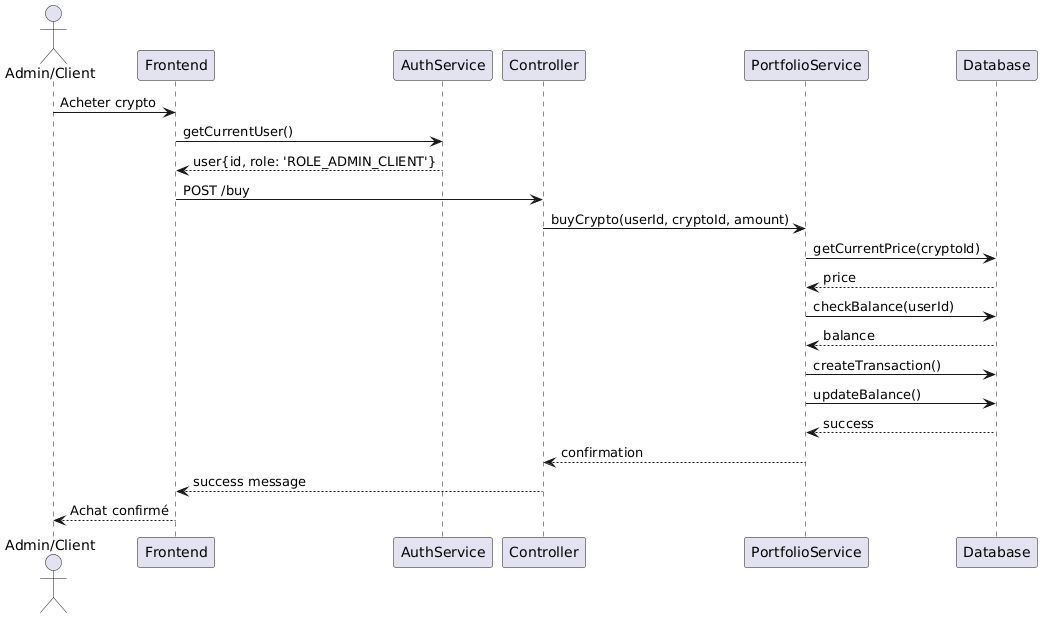

The diagram above was rendered by PlantUML. Its source (embedded in the PNG):
@startuml
actor "Admin/Client" as User
participant "Frontend" as UI
participant "AuthService" as Auth
participant "Controller" as Ctrl
participant "PortfolioService" as PortfolioSrv
participant "Database" as DB

User -> UI: Acheter crypto
UI -> Auth: getCurrentUser()
Auth --> UI: user{id, role: 'ROLE_ADMIN_CLIENT'}
UI -> Ctrl: POST /buy
Ctrl -> PortfolioSrv: buyCrypto(userId, cryptoId, amount)
PortfolioSrv -> DB: getCurrentPrice(cryptoId)
DB --> PortfolioSrv: price
PortfolioSrv -> DB: checkBalance(userId)
DB --> PortfolioSrv: balance
PortfolioSrv -> DB: createTransaction()
PortfolioSrv -> DB: updateBalance()
DB --> PortfolioSrv: success
PortfolioSrv --> Ctrl: confirmation
Ctrl --> UI: success message
UI --> User: Achat confirmé
@enduml